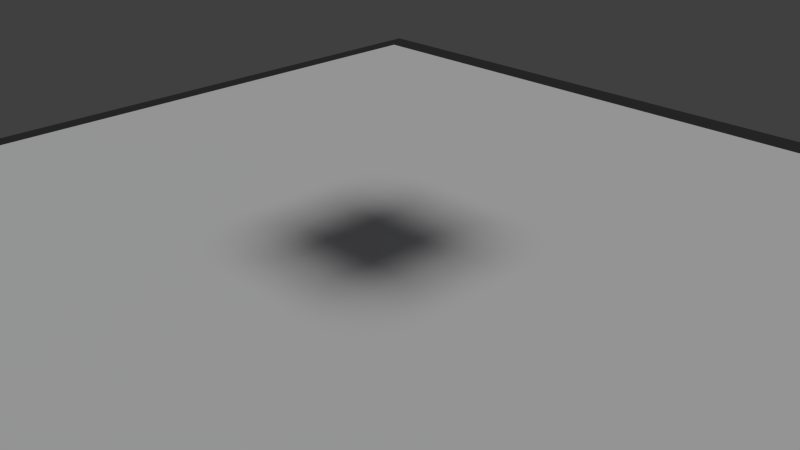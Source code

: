 # Source: TestForMonster.blend  (saved by Blender 2.68.0; exported with 4.5.12 LTS)
import bpy
from mathutils import Matrix  # noqa: F401  (used for matrix-valued properties, if any)

bpy.ops.wm.read_factory_settings(use_empty=True)
scene = bpy.context.scene
scene.name = 'Scene'

# ---- collections
col_collection_1 = bpy.data.collections.new('Collection 1'); scene.collection.children.link(col_collection_1)

# ---- materials (node trees are filled in below, after node groups)
mat_material_001 = bpy.data.materials.new('Material.001')
mat_material_001.alpha_threshold = 0.0
mat_material_001.use_transparent_shadow = False
mat_material_001.diffuse_color = (0.1299, 0.8, 0.0699, 1.0)
mat_material_001.roughness = 0.5
mat_material_001.line_color = (0.0, 0.0, 0.0, 1.0)
mat_material_002 = bpy.data.materials.new('Material.002')
mat_material_002.alpha_threshold = 0.0
mat_material_002.use_transparent_shadow = False
mat_material_002.diffuse_color = (0.04696, 0.04696, 0.04696, 1.0)
mat_material_002.roughness = 0.5
mat_material_002.line_color = (0.0, 0.0, 0.0, 1.0)
mat_material = bpy.data.materials.new('Material')
mat_material.alpha_threshold = 0.0
mat_material.use_transparent_shadow = False
mat_material.diffuse_color = (0.1247, 0.1079, 0.8, 1.0)
mat_material.roughness = 0.5
mat_material.line_color = (0.0, 0.0, 0.0, 1.0)

# ---- material node trees

# ---- world
world_world = bpy.data.worlds.new('World'); scene.world = world_world
world_world.color = (0.05088, 0.05088, 0.05088)
world_world.use_sun_shadow = False
world_world.sun_shadow_jitter_overblur = 0.0
world_world.cycles.sampling_method = 'MANUAL'
world_world.cycles.sample_map_resolution = 256

# ---- cameras
cam_camera = bpy.data.cameras.new('Camera')
cam_camera.clip_end = 100.0
cam_camera.lens = 35.0
cam_camera.sensor_width = 32.0
cam_camera.sensor_height = 18.0
cam_camera.ortho_scale = 7.314
cam_camera.dof.focus_distance = 0.0
cam_camera.dof.aperture_fstop = 128.0

# ---- lights
light_hemi = bpy.data.lights.new('Hemi', 'SUN')
light_hemi.transmission_factor = 0.0
light_hemi.angle = 0.1993
light_hemi.energy = 1.0
light_hemi.shadow_buffer_clip_start = 0.5
light_hemi.shadow_soft_size = 0.1
light_hemi.shadow_cascade_max_distance = 1000.0
light_hemi.cycles.use_multiple_importance_sampling = False

# ---- meshes
me_cube_001 = bpy.data.meshes.new('Cube.001')
me_cube_001.from_pydata([(-1.0, -1.0, -1.0), (-1.0, 1.0, -1.0), (1.0, 1.0, -1.0), (1.0, -1.0, -1.0), (-1.0, -1.0, 1.0), (-1.0, 1.0, 1.0), (1.0, 1.0, 1.0), (1.0, -1.0, 1.0)], [], [(4, 5, 1, 0), (5, 6, 2, 1), (6, 7, 3, 2), (7, 4, 0, 3), (0, 1, 2, 3), (7, 6, 5, 4)])
me_cube_001.materials.append(mat_material_001)
me_cube_001.use_remesh_preserve_volume = False
me_cube_001.use_remesh_preserve_attributes = False
me_cube_001.use_mirror_vertex_groups = False
me_cube_001.update()
me_mesh = bpy.data.meshes.new('Mesh')
me_mesh.from_pydata([(-6.803, -6.803, 0.2), (-6.803, -0.2032, 0.2), (-6.803, 6.697, 0.2), (-0.2032, 6.697, 0.2), (6.697, 6.697, 0.2), (6.697, -0.2032, 0.2), (6.697, -6.803, 0.2), (-0.2032, -6.803, 0.2)], [], [(4, 3, 5), (5, 3, 7), (7, 1, 0), (1, 7, 3), (2, 1, 3), (6, 5, 7)])
me_mesh.use_remesh_preserve_volume = False
me_mesh.use_remesh_preserve_attributes = False
me_mesh.use_mirror_vertex_groups = False
me_mesh.update()
me_plane = bpy.data.meshes.new('Plane')
me_plane.from_pydata([(1.0, -1.0, 0.0), (-1.0, -1.0, 0.0), (1.0, 1.0, 0.0), (-1.0, 1.0, 0.0)], [], [(1, 0, 2, 3)])
me_plane.materials.append(mat_material_002)
me_plane.use_remesh_preserve_volume = False
me_plane.use_remesh_preserve_attributes = False
me_plane.use_mirror_vertex_groups = False
me_plane.update()
me_cube = bpy.data.meshes.new('Cube')
me_cube.from_pydata([(1.0, 1.0, -1.0), (1.0, -1.0, -1.0), (-1.0, -1.0, -1.0), (-1.0, 1.0, -1.0), (1.0, 1.0, 1.0), (1.0, -1.0, 1.0), (-1.0, -1.0, 1.0), (-1.0, 1.0, 1.0)], [], [(0, 1, 2, 3), (4, 7, 6, 5), (0, 4, 5, 1), (1, 5, 6, 2), (2, 6, 7, 3), (4, 0, 3, 7)])
me_cube.materials.append(mat_material)
me_cube.use_remesh_preserve_volume = False
me_cube.use_remesh_preserve_attributes = False
me_cube.use_mirror_vertex_groups = False
me_cube.update()

# ---- objects
ob_hemi = bpy.data.objects.new('Hemi', light_hemi)
ob_cube_001 = bpy.data.objects.new('Cube.001', me_cube_001)
ob_navmesh = bpy.data.objects.new('Navmesh', me_mesh)
ob_plane = bpy.data.objects.new('Plane', me_plane)
ob_cube = bpy.data.objects.new('Cube', me_cube)
ob_camera = bpy.data.objects.new('Camera', cam_camera)

# ---- transforms, parenting, visibility, modifiers, constraints
ob_hemi.location = (-3.872, -1.11, 12.06)
ob_hemi.lineart.crease_threshold = 0.0
ob_cube_001.location = (-6.292, -6.407, 1.974)
ob_cube_001.lineart.crease_threshold = 0.0
ob_navmesh.location = (0.0, 0.0, 0.0)
ob_navmesh.lineart.crease_threshold = 0.0
ob_plane.location = (0.0, 0.0, 0.0)
ob_plane.scale = (7.703, 7.703, 7.703)
ob_plane.lineart.crease_threshold = 0.0
ob_cube.location = (0.0, 0.0, 7.504)
ob_cube.lock_rotations_4d = False
ob_cube.empty_display_type = 'ARROWS'
ob_cube.lineart.crease_threshold = 0.0
_m = ob_cube.modifiers.new('Collision', 'COLLISION')
ob_camera.location = (7.481, -6.508, 5.344)
ob_camera.rotation_euler = (1.109, 0.01082, 0.8149)
ob_camera.lock_rotations_4d = False
ob_camera.empty_display_type = 'ARROWS'
ob_camera.color = (0.0, 0.0, 0.0, 0.0)
ob_camera.display_type = 'WIRE'
ob_camera.lineart.crease_threshold = 0.0

# ---- collection membership
col_collection_1.objects.link(ob_hemi)
col_collection_1.objects.link(ob_cube_001)
col_collection_1.objects.link(ob_navmesh)
col_collection_1.objects.link(ob_plane)
col_collection_1.objects.link(ob_cube)
col_collection_1.objects.link(ob_camera)

# ---- scene / render settings (as saved in the file)
scene.camera = ob_camera
scene.frame_start = 1; scene.frame_end = 250; scene.frame_set(1)
scene.render.engine = 'BLENDER_EEVEE_NEXT'
scene.render.image_settings.color_mode = 'RGB'
scene.render.image_settings.compression = 90
scene.render.resolution_percentage = 50
scene.render.dither_intensity = 0.0
scene.cycles.use_denoising = False
scene.cycles.samples = 10
scene.cycles.sampling_pattern = 'TABULATED_SOBOL'
scene.cycles.light_sampling_threshold = 0.0
scene.cycles.use_adaptive_sampling = False
scene.cycles.use_light_tree = False
scene.cycles.blur_glossy = 0.0
scene.cycles.volume_bounces = 1
scene.cycles.pixel_filter_type = 'GAUSSIAN'
scene.cycles.sample_clamp_indirect = 0.0
scene.view_settings.view_transform = 'Standard'
bpy.context.view_layer.update()
